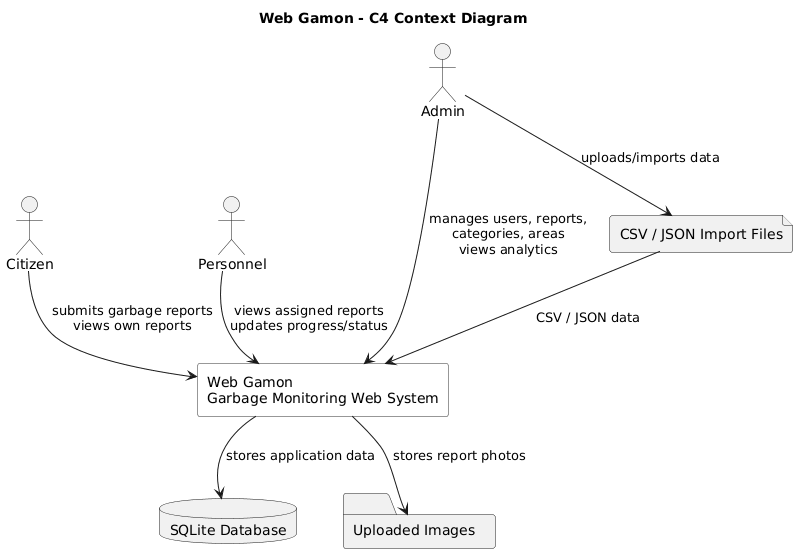

The diagram above was rendered by PlantUML. Its source (embedded in the PNG):
@startuml
title Web Gamon - C4 Context Diagram

skinparam rectangle {
  BackgroundColor #F8F8F8
  BorderColor #333333
}

actor "Citizen" as citizen
actor "Personnel" as personnel
actor "Admin" as admin

rectangle "Web Gamon\nGarbage Monitoring Web System" as system {
}

database "SQLite Database" as db
folder "Uploaded Images" as uploads
file "CSV / JSON Import Files" as importFiles

citizen --> system : submits garbage reports\nviews own reports
personnel --> system : views assigned reports\nupdates progress/status
admin --> system : manages users, reports,\ncategories, areas\nviews analytics

system --> db : stores application data
system --> uploads : stores report photos
admin --> importFiles : uploads/imports data
importFiles --> system : CSV / JSON data
@enduml